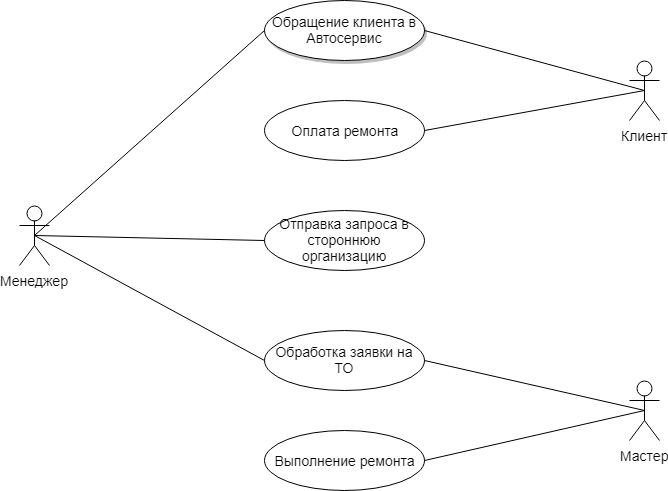

The diagram above was exported from draw.io. Its source (the exported page's mxGraphModel, read from the mxfile embedded in the PNG):
<mxGraphModel dx="1226" dy="629" grid="1" gridSize="10" guides="1" tooltips="1" connect="1" arrows="1" fold="1" page="1" pageScale="1" pageWidth="1100" pageHeight="850" background="#ffffff" math="0" shadow="0">
  <root>
    <mxCell id="0" />
    <mxCell id="1" parent="0" />
    <mxCell id="2" value="Менеджер" style="shape=umlActor;verticalLabelPosition=bottom;labelBackgroundColor=#ffffff;verticalAlign=top;html=1;outlineConnect=0;fontSize=14;" vertex="1" parent="1">
      <mxGeometry x="50" y="395" width="30" height="60" as="geometry" />
    </mxCell>
    <mxCell id="3" value="Обращение клиента в Автосервис&lt;br&gt;" style="ellipse;whiteSpace=wrap;html=1;fontSize=14;fillColor=#ffffff;shadow=1;" vertex="1" parent="1">
      <mxGeometry x="295" y="190" width="160" height="60" as="geometry" />
    </mxCell>
    <mxCell id="4" value="Оплата ремонта&lt;br&gt;" style="ellipse;whiteSpace=wrap;html=1;fontSize=14;" vertex="1" parent="1">
      <mxGeometry x="295" y="290" width="160" height="60" as="geometry" />
    </mxCell>
    <mxCell id="5" value="Отправка запроса в стороннюю организацию&lt;br&gt;" style="ellipse;whiteSpace=wrap;html=1;fontSize=14;" vertex="1" parent="1">
      <mxGeometry x="295" y="400" width="160" height="60" as="geometry" />
    </mxCell>
    <mxCell id="6" value="Обработка заявки на ТО&lt;br&gt;" style="ellipse;whiteSpace=wrap;html=1;fontSize=14;" vertex="1" parent="1">
      <mxGeometry x="295" y="520" width="160" height="60" as="geometry" />
    </mxCell>
    <mxCell id="7" value="Выполнение ремонта&lt;br&gt;" style="ellipse;whiteSpace=wrap;html=1;fontSize=14;" vertex="1" parent="1">
      <mxGeometry x="295" y="620" width="160" height="60" as="geometry" />
    </mxCell>
    <mxCell id="10" value="Клиент" style="shape=umlActor;verticalLabelPosition=bottom;labelBackgroundColor=#ffffff;verticalAlign=top;html=1;outlineConnect=0;fontSize=14;" vertex="1" parent="1">
      <mxGeometry x="660" y="250" width="30" height="60" as="geometry" />
    </mxCell>
    <mxCell id="11" value="Мастер" style="shape=umlActor;verticalLabelPosition=bottom;labelBackgroundColor=#ffffff;verticalAlign=top;html=1;outlineConnect=0;fontSize=14;" vertex="1" parent="1">
      <mxGeometry x="660" y="570" width="30" height="60" as="geometry" />
    </mxCell>
    <mxCell id="36" value="" style="endArrow=none;html=1;strokeColor=#000000;fontSize=14;entryX=0;entryY=0.5;exitX=0.5;exitY=0.5;exitPerimeter=0;" edge="1" parent="1" source="2" target="3">
      <mxGeometry width="50" height="50" relative="1" as="geometry">
        <mxPoint x="60" y="770" as="sourcePoint" />
        <mxPoint x="110" y="720" as="targetPoint" />
      </mxGeometry>
    </mxCell>
    <mxCell id="37" value="" style="endArrow=none;html=1;strokeColor=#000000;fontSize=14;entryX=0;entryY=0.5;exitX=0.5;exitY=0.5;exitPerimeter=0;" edge="1" parent="1" source="2" target="5">
      <mxGeometry width="50" height="50" relative="1" as="geometry">
        <mxPoint x="100" y="480" as="sourcePoint" />
        <mxPoint x="110" y="720" as="targetPoint" />
      </mxGeometry>
    </mxCell>
    <mxCell id="39" value="" style="endArrow=none;html=1;strokeColor=#000000;fontSize=14;entryX=0.5;entryY=0.5;entryPerimeter=0;exitX=0;exitY=0.5;" edge="1" parent="1" source="6" target="2">
      <mxGeometry width="50" height="50" relative="1" as="geometry">
        <mxPoint x="60" y="770" as="sourcePoint" />
        <mxPoint x="110" y="720" as="targetPoint" />
      </mxGeometry>
    </mxCell>
    <mxCell id="40" value="" style="endArrow=none;html=1;strokeColor=#000000;fontSize=14;entryX=1;entryY=0.5;exitX=0.5;exitY=0.5;exitPerimeter=0;" edge="1" parent="1" source="10" target="3">
      <mxGeometry width="50" height="50" relative="1" as="geometry">
        <mxPoint x="60" y="800" as="sourcePoint" />
        <mxPoint x="110" y="750" as="targetPoint" />
      </mxGeometry>
    </mxCell>
    <mxCell id="41" value="" style="endArrow=none;html=1;strokeColor=#000000;fontSize=14;entryX=1;entryY=0.5;exitX=0.5;exitY=0.5;exitPerimeter=0;" edge="1" parent="1" source="10" target="4">
      <mxGeometry width="50" height="50" relative="1" as="geometry">
        <mxPoint x="60" y="800" as="sourcePoint" />
        <mxPoint x="110" y="750" as="targetPoint" />
      </mxGeometry>
    </mxCell>
    <mxCell id="42" value="" style="endArrow=none;html=1;strokeColor=#000000;fontSize=14;entryX=0.5;entryY=0.5;entryPerimeter=0;exitX=1;exitY=0.5;" edge="1" parent="1" source="6" target="11">
      <mxGeometry width="50" height="50" relative="1" as="geometry">
        <mxPoint x="60" y="770" as="sourcePoint" />
        <mxPoint x="110" y="720" as="targetPoint" />
      </mxGeometry>
    </mxCell>
    <mxCell id="43" value="" style="endArrow=none;html=1;strokeColor=#000000;fontSize=14;entryX=0.5;entryY=0.5;entryPerimeter=0;exitX=1;exitY=0.5;" edge="1" parent="1" source="7" target="11">
      <mxGeometry width="50" height="50" relative="1" as="geometry">
        <mxPoint x="60" y="770" as="sourcePoint" />
        <mxPoint x="110" y="720" as="targetPoint" />
      </mxGeometry>
    </mxCell>
  </root>
</mxGraphModel>